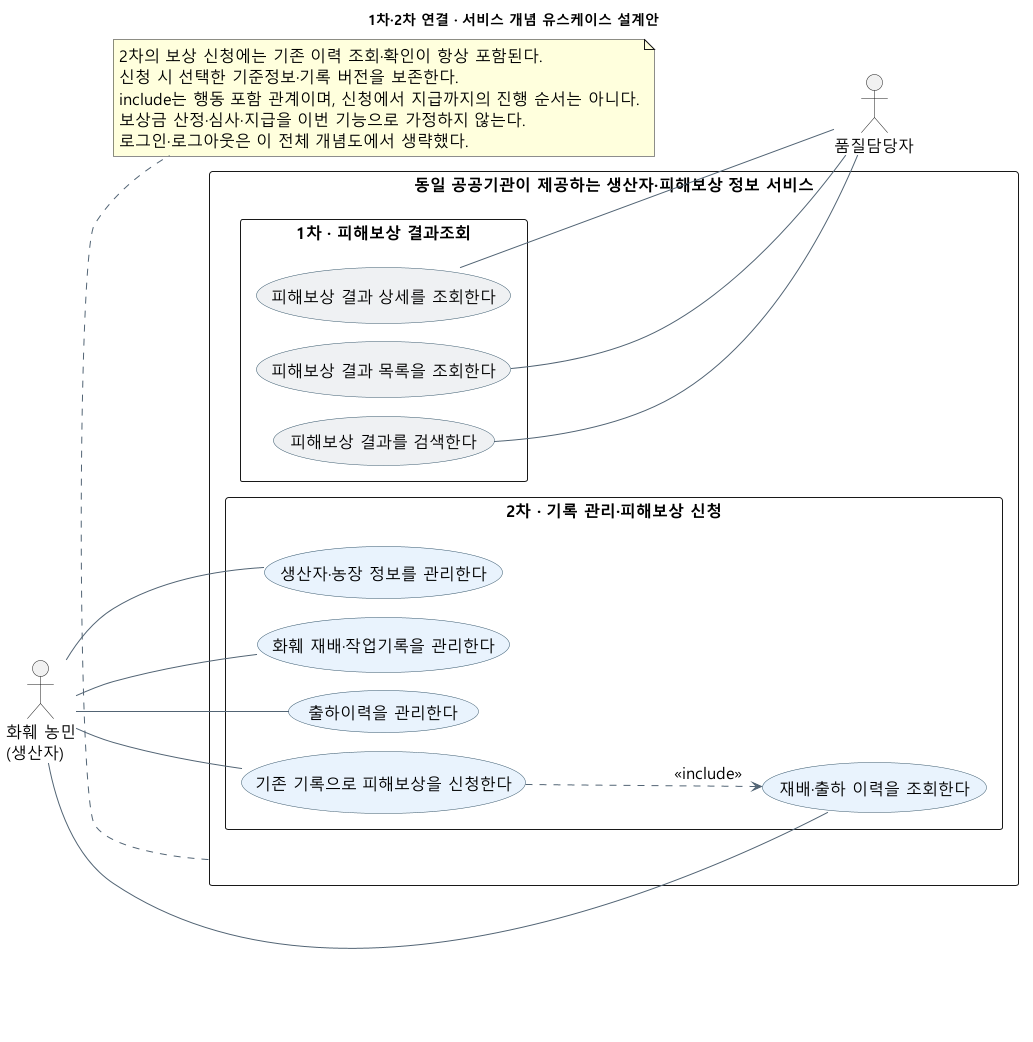

The diagram above was rendered by PlantUML. Its source (embedded in the PNG):
@startuml
!pragma layout smetana
left to right direction
skinparam defaultFontName Malgun Gothic
skinparam defaultFontSize 16
skinparam shadowing false
skinparam backgroundColor white
skinparam packageStyle rectangle
skinparam usecaseBorderColor #36566B
skinparam ArrowColor #526474
title 1차·2차 연결 · 서비스 개념 유스케이스 설계안
actor "화훼 농민\n(생산자)" as Farmer
rectangle "동일 공공기관이 제공하는 생산자·피해보상 정보 서비스" as System {
  package "2차 · 기록 관리·피해보상 신청" {
    usecase "생산자·농장 정보를 관리한다" as U1 #E8F2FC
    usecase "화훼 재배·작업기록을 관리한다" as U2 #E8F2FC
    usecase "출하이력을 관리한다" as U3 #E8F2FC
    usecase "재배·출하 이력을 조회한다" as U4 #E8F2FC
    usecase "기존 기록으로 피해보상을 신청한다" as U8 #E8F2FC
  }
  package "1차 · 피해보상 결과조회" {
    usecase "피해보상 결과 목록을 조회한다" as U5 #EFF1F3
    usecase "피해보상 결과를 검색한다" as U6 #EFF1F3
    usecase "피해보상 결과 상세를 조회한다" as U7 #EFF1F3
  }
}
actor "품질담당자" as Officer
Farmer -- U1
Farmer -- U2
Farmer -- U3
Farmer -- U4
Farmer -- U8
U8 ..> U4 : <<include>>
U5 -- Officer
U6 -- Officer
U7 -- Officer
note bottom of System
  2차의 보상 신청에는 기존 이력 조회·확인이 항상 포함된다.
  신청 시 선택한 기준정보·기록 버전을 보존한다.
  include는 행동 포함 관계이며, 신청에서 지급까지의 진행 순서는 아니다.
  보상금 산정·심사·지급을 이번 기능으로 가정하지 않는다.
  로그인·로그아웃은 이 전체 개념도에서 생략했다.
end note
@enduml